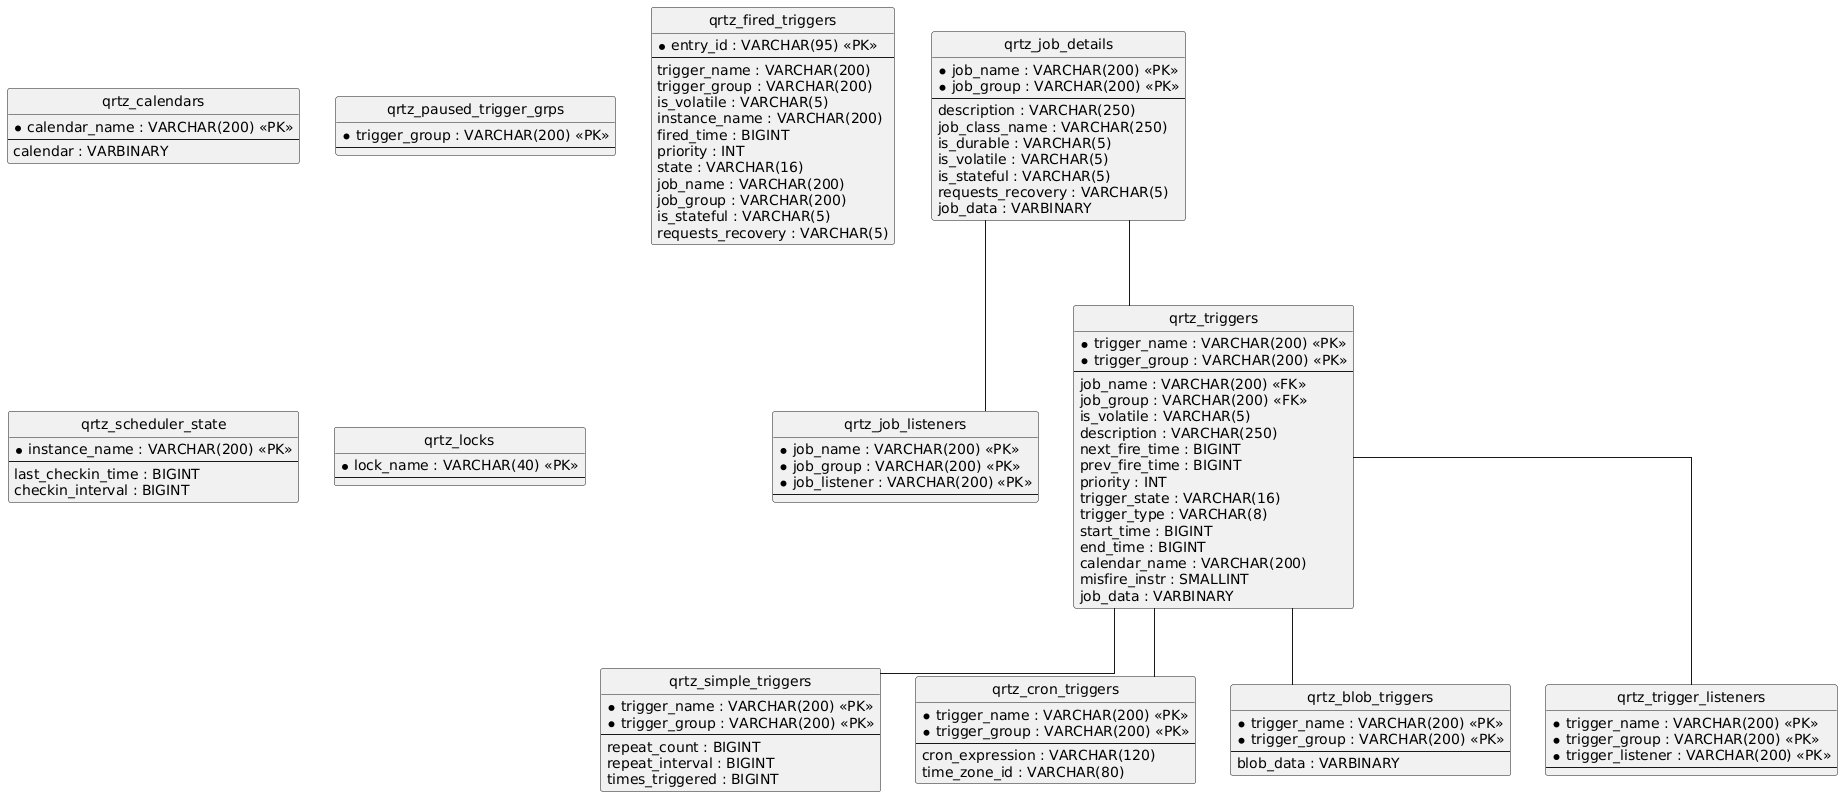

The diagram above was rendered by PlantUML. Its source (embedded in the PNG):
@startuml
hide circle
skinparam linetype ortho

entity "qrtz_job_details" as qrtz_job_details {
  * job_name : VARCHAR(200) <<PK>>
  * job_group : VARCHAR(200) <<PK>>
  --
  description : VARCHAR(250)
  job_class_name : VARCHAR(250)
  is_durable : VARCHAR(5)
  is_volatile : VARCHAR(5)
  is_stateful : VARCHAR(5)
  requests_recovery : VARCHAR(5)
  job_data : VARBINARY
}

entity "qrtz_job_listeners" as qrtz_job_listeners {
  * job_name : VARCHAR(200) <<PK>>
  * job_group : VARCHAR(200) <<PK>>
  * job_listener : VARCHAR(200) <<PK>>
  --
}

entity "qrtz_triggers" as qrtz_triggers {
  * trigger_name : VARCHAR(200) <<PK>>
  * trigger_group : VARCHAR(200) <<PK>>
  --
  job_name : VARCHAR(200) <<FK>>
  job_group : VARCHAR(200) <<FK>>
  is_volatile : VARCHAR(5)
  description : VARCHAR(250)
  next_fire_time : BIGINT
  prev_fire_time : BIGINT
  priority : INT
  trigger_state : VARCHAR(16)
  trigger_type : VARCHAR(8)
  start_time : BIGINT
  end_time : BIGINT
  calendar_name : VARCHAR(200)
  misfire_instr : SMALLINT
  job_data : VARBINARY
}

entity "qrtz_simple_triggers" as qrtz_simple_triggers {
  * trigger_name : VARCHAR(200) <<PK>>
  * trigger_group : VARCHAR(200) <<PK>>
  --
  repeat_count : BIGINT
  repeat_interval : BIGINT
  times_triggered : BIGINT
}

entity "qrtz_cron_triggers" as qrtz_cron_triggers {
  * trigger_name : VARCHAR(200) <<PK>>
  * trigger_group : VARCHAR(200) <<PK>>
  --
  cron_expression : VARCHAR(120)
  time_zone_id : VARCHAR(80)
}

entity "qrtz_blob_triggers" as qrtz_blob_triggers {
  * trigger_name : VARCHAR(200) <<PK>>
  * trigger_group : VARCHAR(200) <<PK>>
  --
  blob_data : VARBINARY
}

entity "qrtz_trigger_listeners" as qrtz_trigger_listeners {
  * trigger_name : VARCHAR(200) <<PK>>
  * trigger_group : VARCHAR(200) <<PK>>
  * trigger_listener : VARCHAR(200) <<PK>>
  --
}

entity "qrtz_calendars" as qrtz_calendars {
  * calendar_name : VARCHAR(200) <<PK>>
  --
  calendar : VARBINARY
}

entity "qrtz_paused_trigger_grps" as qrtz_paused_trigger_grps {
  * trigger_group : VARCHAR(200) <<PK>>
  --
}

entity "qrtz_fired_triggers" as qrtz_fired_triggers {
  * entry_id : VARCHAR(95) <<PK>>
  --
  trigger_name : VARCHAR(200)
  trigger_group : VARCHAR(200)
  is_volatile : VARCHAR(5)
  instance_name : VARCHAR(200)
  fired_time : BIGINT
  priority : INT
  state : VARCHAR(16)
  job_name : VARCHAR(200)
  job_group : VARCHAR(200)
  is_stateful : VARCHAR(5)
  requests_recovery : VARCHAR(5)
}

entity "qrtz_scheduler_state" as qrtz_scheduler_state {
  * instance_name : VARCHAR(200) <<PK>>
  --
  last_checkin_time : BIGINT
  checkin_interval : BIGINT
}

entity "qrtz_locks" as qrtz_locks {
  * lock_name : VARCHAR(40) <<PK>>
  --
}

qrtz_job_details -- qrtz_job_listeners
qrtz_job_details -- qrtz_triggers
qrtz_triggers -- qrtz_simple_triggers
qrtz_triggers -- qrtz_cron_triggers
qrtz_triggers -- qrtz_blob_triggers
qrtz_triggers -- qrtz_trigger_listeners
@enduml